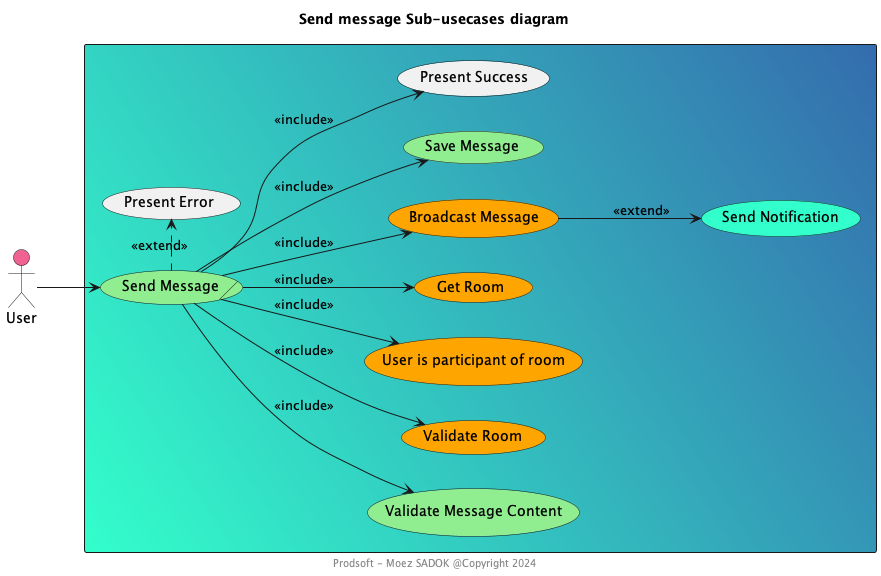

The diagram above was rendered by PlantUML. Its source (embedded in the PNG):
@startuml

left to right direction
title Send message Sub-usecases diagram
footer Prodsoft - Moez SADOK @Copyright 2024

actor User #F06292

rectangle #33FFCC\356CAE {
    usecase/ "Send Message" as UC_SendMessage #LightGreen
    usecase "Validate Message Content" as UC_ValidateContent #LightGreen
    usecase "Validate Room" as UC_ValidateRoom #Orange
    usecase "User is participant of room" as UC_ValidateUser #Orange
    usecase "Get Room" as UC_GetRoom #Orange
    usecase "Broadcast Message" as UC_BroadcastMessage #Orange
    usecase "Send Notification" as UC_SendNotification #33FFCC
    usecase "Save Message" as UC_SaveMessage #LightGreen
    usecase "Present Success" as UC_PresentSuccess
    usecase "Present Error" as UC_PresentError
}

User --> UC_SendMessage
UC_SendMessage --> UC_ValidateContent : <<include>>
UC_SendMessage --> UC_ValidateRoom : <<include>>
UC_SendMessage --> UC_ValidateUser : <<include>>
UC_SendMessage --> UC_GetRoom : <<include>>
UC_SendMessage --> UC_BroadcastMessage : <<include>>
UC_BroadcastMessage --> UC_SendNotification : <<extend>>
UC_SendMessage --> UC_SaveMessage : <<include>>
UC_SendMessage --> UC_PresentSuccess : <<include>>
UC_SendMessage .> UC_PresentError : <<extend>>

@enduml